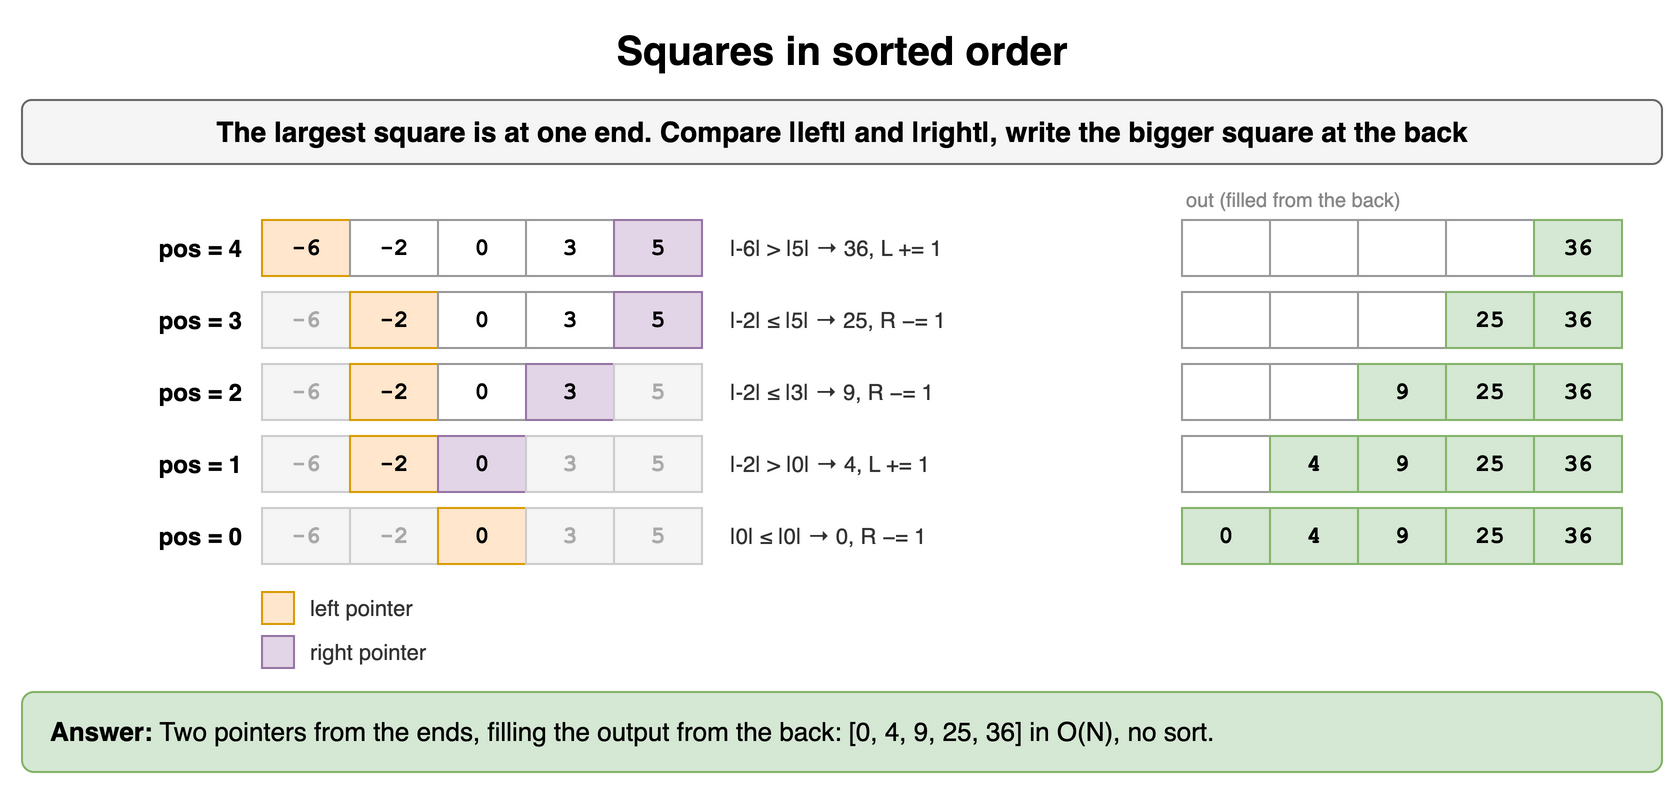

The diagram above was exported from draw.io. Its source (the exported page's mxGraphModel, read from the mxfile embedded in the PNG):
<mxGraphModel dx="900" dy="402" grid="1" gridSize="10" guides="1" tooltips="1" connect="1" arrows="1" fold="1" page="1" pageScale="1" pageWidth="900" pageHeight="402" math="0" shadow="0">
  <root>
    <mxCell id="0" />
    <mxCell id="1" parent="0" />
    <mxCell id="q111" value="Squares in sorted order" style="text;html=1;align=center;verticalAlign=middle;whiteSpace=wrap;fontSize=20;fontStyle=1;" vertex="1" parent="1">
      <mxGeometry x="40" y="10" width="820" height="30" as="geometry" />
    </mxCell>
    <mxCell id="q112" value="The largest square is at one end. Compare |left| and |right|, write the bigger square at the back" style="rounded=1;whiteSpace=wrap;html=1;fillColor=#f5f5f5;strokeColor=#666666;fontStyle=1;fontSize=14;" vertex="1" parent="1">
      <mxGeometry x="40" y="50" width="820" height="32" as="geometry" />
    </mxCell>
    <mxCell id="q113" value="-6" style="rounded=0;whiteSpace=wrap;html=1;fontFamily=Courier New;fontStyle=1;fontSize=13;fillColor=#ffe6cc;strokeColor=#d79b00;fontSize=12;" vertex="1" parent="1">
      <mxGeometry x="160" y="110" width="44" height="28" as="geometry" />
    </mxCell>
    <mxCell id="q114" value="-2" style="rounded=0;whiteSpace=wrap;html=1;fontFamily=Courier New;fontStyle=1;fontSize=13;fillColor=#ffffff;strokeColor=#999999;fontSize=12;" vertex="1" parent="1">
      <mxGeometry x="204" y="110" width="44" height="28" as="geometry" />
    </mxCell>
    <mxCell id="q115" value="0" style="rounded=0;whiteSpace=wrap;html=1;fontFamily=Courier New;fontStyle=1;fontSize=13;fillColor=#ffffff;strokeColor=#999999;fontSize=12;" vertex="1" parent="1">
      <mxGeometry x="248" y="110" width="44" height="28" as="geometry" />
    </mxCell>
    <mxCell id="q116" value="3" style="rounded=0;whiteSpace=wrap;html=1;fontFamily=Courier New;fontStyle=1;fontSize=13;fillColor=#ffffff;strokeColor=#999999;fontSize=12;" vertex="1" parent="1">
      <mxGeometry x="292" y="110" width="44" height="28" as="geometry" />
    </mxCell>
    <mxCell id="q117" value="5" style="rounded=0;whiteSpace=wrap;html=1;fontFamily=Courier New;fontStyle=1;fontSize=13;fillColor=#e1d5e7;strokeColor=#9673a6;fontSize=12;" vertex="1" parent="1">
      <mxGeometry x="336" y="110" width="44" height="28" as="geometry" />
    </mxCell>
    <mxCell id="q118" value="pos = 4" style="text;html=1;whiteSpace=wrap;fontSize=11;align=right;verticalAlign=middle;fontStyle=1;fontSize=12;" vertex="1" parent="1">
      <mxGeometry x="42" y="110" width="110" height="28" as="geometry" />
    </mxCell>
    <mxCell id="q119" value="|-6| &gt; |5| → 36, L += 1" style="text;html=1;whiteSpace=wrap;fontSize=11;align=left;verticalAlign=middle;fontSize=11;fontColor=#333333;" vertex="1" parent="1">
      <mxGeometry x="392" y="110" width="220" height="28" as="geometry" />
    </mxCell>
    <mxCell id="q1110" value="" style="rounded=0;whiteSpace=wrap;html=1;fontFamily=Courier New;fontStyle=1;fontSize=13;fillColor=#ffffff;strokeColor=#999999;fontSize=12;" vertex="1" parent="1">
      <mxGeometry x="620" y="110" width="44" height="28" as="geometry" />
    </mxCell>
    <mxCell id="q1111" value="" style="rounded=0;whiteSpace=wrap;html=1;fontFamily=Courier New;fontStyle=1;fontSize=13;fillColor=#ffffff;strokeColor=#999999;fontSize=12;" vertex="1" parent="1">
      <mxGeometry x="664" y="110" width="44" height="28" as="geometry" />
    </mxCell>
    <mxCell id="q1112" value="" style="rounded=0;whiteSpace=wrap;html=1;fontFamily=Courier New;fontStyle=1;fontSize=13;fillColor=#ffffff;strokeColor=#999999;fontSize=12;" vertex="1" parent="1">
      <mxGeometry x="708" y="110" width="44" height="28" as="geometry" />
    </mxCell>
    <mxCell id="q1113" value="" style="rounded=0;whiteSpace=wrap;html=1;fontFamily=Courier New;fontStyle=1;fontSize=13;fillColor=#ffffff;strokeColor=#999999;fontSize=12;" vertex="1" parent="1">
      <mxGeometry x="752" y="110" width="44" height="28" as="geometry" />
    </mxCell>
    <mxCell id="q1114" value="36" style="rounded=0;whiteSpace=wrap;html=1;fontFamily=Courier New;fontStyle=1;fontSize=13;fillColor=#d5e8d4;strokeColor=#82b366;fontSize=12;" vertex="1" parent="1">
      <mxGeometry x="796" y="110" width="44" height="28" as="geometry" />
    </mxCell>
    <mxCell id="q1115" value="-6" style="rounded=0;whiteSpace=wrap;html=1;fontFamily=Courier New;fontStyle=1;fontSize=13;fillColor=#f5f5f5;strokeColor=#cccccc;fontSize=12;fontColor=#aaaaaa;" vertex="1" parent="1">
      <mxGeometry x="160" y="146" width="44" height="28" as="geometry" />
    </mxCell>
    <mxCell id="q1116" value="-2" style="rounded=0;whiteSpace=wrap;html=1;fontFamily=Courier New;fontStyle=1;fontSize=13;fillColor=#ffe6cc;strokeColor=#d79b00;fontSize=12;" vertex="1" parent="1">
      <mxGeometry x="204" y="146" width="44" height="28" as="geometry" />
    </mxCell>
    <mxCell id="q1117" value="0" style="rounded=0;whiteSpace=wrap;html=1;fontFamily=Courier New;fontStyle=1;fontSize=13;fillColor=#ffffff;strokeColor=#999999;fontSize=12;" vertex="1" parent="1">
      <mxGeometry x="248" y="146" width="44" height="28" as="geometry" />
    </mxCell>
    <mxCell id="q1118" value="3" style="rounded=0;whiteSpace=wrap;html=1;fontFamily=Courier New;fontStyle=1;fontSize=13;fillColor=#ffffff;strokeColor=#999999;fontSize=12;" vertex="1" parent="1">
      <mxGeometry x="292" y="146" width="44" height="28" as="geometry" />
    </mxCell>
    <mxCell id="q1119" value="5" style="rounded=0;whiteSpace=wrap;html=1;fontFamily=Courier New;fontStyle=1;fontSize=13;fillColor=#e1d5e7;strokeColor=#9673a6;fontSize=12;" vertex="1" parent="1">
      <mxGeometry x="336" y="146" width="44" height="28" as="geometry" />
    </mxCell>
    <mxCell id="q1120" value="pos = 3" style="text;html=1;whiteSpace=wrap;fontSize=11;align=right;verticalAlign=middle;fontStyle=1;fontSize=12;" vertex="1" parent="1">
      <mxGeometry x="42" y="146" width="110" height="28" as="geometry" />
    </mxCell>
    <mxCell id="q1121" value="|-2| ≤ |5| → 25, R −= 1" style="text;html=1;whiteSpace=wrap;fontSize=11;align=left;verticalAlign=middle;fontSize=11;fontColor=#333333;" vertex="1" parent="1">
      <mxGeometry x="392" y="146" width="220" height="28" as="geometry" />
    </mxCell>
    <mxCell id="q1122" value="" style="rounded=0;whiteSpace=wrap;html=1;fontFamily=Courier New;fontStyle=1;fontSize=13;fillColor=#ffffff;strokeColor=#999999;fontSize=12;" vertex="1" parent="1">
      <mxGeometry x="620" y="146" width="44" height="28" as="geometry" />
    </mxCell>
    <mxCell id="q1123" value="" style="rounded=0;whiteSpace=wrap;html=1;fontFamily=Courier New;fontStyle=1;fontSize=13;fillColor=#ffffff;strokeColor=#999999;fontSize=12;" vertex="1" parent="1">
      <mxGeometry x="664" y="146" width="44" height="28" as="geometry" />
    </mxCell>
    <mxCell id="q1124" value="" style="rounded=0;whiteSpace=wrap;html=1;fontFamily=Courier New;fontStyle=1;fontSize=13;fillColor=#ffffff;strokeColor=#999999;fontSize=12;" vertex="1" parent="1">
      <mxGeometry x="708" y="146" width="44" height="28" as="geometry" />
    </mxCell>
    <mxCell id="q1125" value="25" style="rounded=0;whiteSpace=wrap;html=1;fontFamily=Courier New;fontStyle=1;fontSize=13;fillColor=#d5e8d4;strokeColor=#82b366;fontSize=12;" vertex="1" parent="1">
      <mxGeometry x="752" y="146" width="44" height="28" as="geometry" />
    </mxCell>
    <mxCell id="q1126" value="36" style="rounded=0;whiteSpace=wrap;html=1;fontFamily=Courier New;fontStyle=1;fontSize=13;fillColor=#d5e8d4;strokeColor=#82b366;fontSize=12;" vertex="1" parent="1">
      <mxGeometry x="796" y="146" width="44" height="28" as="geometry" />
    </mxCell>
    <mxCell id="q1127" value="-6" style="rounded=0;whiteSpace=wrap;html=1;fontFamily=Courier New;fontStyle=1;fontSize=13;fillColor=#f5f5f5;strokeColor=#cccccc;fontSize=12;fontColor=#aaaaaa;" vertex="1" parent="1">
      <mxGeometry x="160" y="182" width="44" height="28" as="geometry" />
    </mxCell>
    <mxCell id="q1128" value="-2" style="rounded=0;whiteSpace=wrap;html=1;fontFamily=Courier New;fontStyle=1;fontSize=13;fillColor=#ffe6cc;strokeColor=#d79b00;fontSize=12;" vertex="1" parent="1">
      <mxGeometry x="204" y="182" width="44" height="28" as="geometry" />
    </mxCell>
    <mxCell id="q1129" value="0" style="rounded=0;whiteSpace=wrap;html=1;fontFamily=Courier New;fontStyle=1;fontSize=13;fillColor=#ffffff;strokeColor=#999999;fontSize=12;" vertex="1" parent="1">
      <mxGeometry x="248" y="182" width="44" height="28" as="geometry" />
    </mxCell>
    <mxCell id="q1130" value="3" style="rounded=0;whiteSpace=wrap;html=1;fontFamily=Courier New;fontStyle=1;fontSize=13;fillColor=#e1d5e7;strokeColor=#9673a6;fontSize=12;" vertex="1" parent="1">
      <mxGeometry x="292" y="182" width="44" height="28" as="geometry" />
    </mxCell>
    <mxCell id="q1131" value="5" style="rounded=0;whiteSpace=wrap;html=1;fontFamily=Courier New;fontStyle=1;fontSize=13;fillColor=#f5f5f5;strokeColor=#cccccc;fontSize=12;fontColor=#aaaaaa;" vertex="1" parent="1">
      <mxGeometry x="336" y="182" width="44" height="28" as="geometry" />
    </mxCell>
    <mxCell id="q1132" value="pos = 2" style="text;html=1;whiteSpace=wrap;fontSize=11;align=right;verticalAlign=middle;fontStyle=1;fontSize=12;" vertex="1" parent="1">
      <mxGeometry x="42" y="182" width="110" height="28" as="geometry" />
    </mxCell>
    <mxCell id="q1133" value="|-2| ≤ |3| → 9, R −= 1" style="text;html=1;whiteSpace=wrap;fontSize=11;align=left;verticalAlign=middle;fontSize=11;fontColor=#333333;" vertex="1" parent="1">
      <mxGeometry x="392" y="182" width="220" height="28" as="geometry" />
    </mxCell>
    <mxCell id="q1134" value="" style="rounded=0;whiteSpace=wrap;html=1;fontFamily=Courier New;fontStyle=1;fontSize=13;fillColor=#ffffff;strokeColor=#999999;fontSize=12;" vertex="1" parent="1">
      <mxGeometry x="620" y="182" width="44" height="28" as="geometry" />
    </mxCell>
    <mxCell id="q1135" value="" style="rounded=0;whiteSpace=wrap;html=1;fontFamily=Courier New;fontStyle=1;fontSize=13;fillColor=#ffffff;strokeColor=#999999;fontSize=12;" vertex="1" parent="1">
      <mxGeometry x="664" y="182" width="44" height="28" as="geometry" />
    </mxCell>
    <mxCell id="q1136" value="9" style="rounded=0;whiteSpace=wrap;html=1;fontFamily=Courier New;fontStyle=1;fontSize=13;fillColor=#d5e8d4;strokeColor=#82b366;fontSize=12;" vertex="1" parent="1">
      <mxGeometry x="708" y="182" width="44" height="28" as="geometry" />
    </mxCell>
    <mxCell id="q1137" value="25" style="rounded=0;whiteSpace=wrap;html=1;fontFamily=Courier New;fontStyle=1;fontSize=13;fillColor=#d5e8d4;strokeColor=#82b366;fontSize=12;" vertex="1" parent="1">
      <mxGeometry x="752" y="182" width="44" height="28" as="geometry" />
    </mxCell>
    <mxCell id="q1138" value="36" style="rounded=0;whiteSpace=wrap;html=1;fontFamily=Courier New;fontStyle=1;fontSize=13;fillColor=#d5e8d4;strokeColor=#82b366;fontSize=12;" vertex="1" parent="1">
      <mxGeometry x="796" y="182" width="44" height="28" as="geometry" />
    </mxCell>
    <mxCell id="q1139" value="-6" style="rounded=0;whiteSpace=wrap;html=1;fontFamily=Courier New;fontStyle=1;fontSize=13;fillColor=#f5f5f5;strokeColor=#cccccc;fontSize=12;fontColor=#aaaaaa;" vertex="1" parent="1">
      <mxGeometry x="160" y="218" width="44" height="28" as="geometry" />
    </mxCell>
    <mxCell id="q1140" value="-2" style="rounded=0;whiteSpace=wrap;html=1;fontFamily=Courier New;fontStyle=1;fontSize=13;fillColor=#ffe6cc;strokeColor=#d79b00;fontSize=12;" vertex="1" parent="1">
      <mxGeometry x="204" y="218" width="44" height="28" as="geometry" />
    </mxCell>
    <mxCell id="q1141" value="0" style="rounded=0;whiteSpace=wrap;html=1;fontFamily=Courier New;fontStyle=1;fontSize=13;fillColor=#e1d5e7;strokeColor=#9673a6;fontSize=12;" vertex="1" parent="1">
      <mxGeometry x="248" y="218" width="44" height="28" as="geometry" />
    </mxCell>
    <mxCell id="q1142" value="3" style="rounded=0;whiteSpace=wrap;html=1;fontFamily=Courier New;fontStyle=1;fontSize=13;fillColor=#f5f5f5;strokeColor=#cccccc;fontSize=12;fontColor=#aaaaaa;" vertex="1" parent="1">
      <mxGeometry x="292" y="218" width="44" height="28" as="geometry" />
    </mxCell>
    <mxCell id="q1143" value="5" style="rounded=0;whiteSpace=wrap;html=1;fontFamily=Courier New;fontStyle=1;fontSize=13;fillColor=#f5f5f5;strokeColor=#cccccc;fontSize=12;fontColor=#aaaaaa;" vertex="1" parent="1">
      <mxGeometry x="336" y="218" width="44" height="28" as="geometry" />
    </mxCell>
    <mxCell id="q1144" value="pos = 1" style="text;html=1;whiteSpace=wrap;fontSize=11;align=right;verticalAlign=middle;fontStyle=1;fontSize=12;" vertex="1" parent="1">
      <mxGeometry x="42" y="218" width="110" height="28" as="geometry" />
    </mxCell>
    <mxCell id="q1145" value="|-2| &gt; |0| → 4, L += 1" style="text;html=1;whiteSpace=wrap;fontSize=11;align=left;verticalAlign=middle;fontSize=11;fontColor=#333333;" vertex="1" parent="1">
      <mxGeometry x="392" y="218" width="220" height="28" as="geometry" />
    </mxCell>
    <mxCell id="q1146" value="" style="rounded=0;whiteSpace=wrap;html=1;fontFamily=Courier New;fontStyle=1;fontSize=13;fillColor=#ffffff;strokeColor=#999999;fontSize=12;" vertex="1" parent="1">
      <mxGeometry x="620" y="218" width="44" height="28" as="geometry" />
    </mxCell>
    <mxCell id="q1147" value="4" style="rounded=0;whiteSpace=wrap;html=1;fontFamily=Courier New;fontStyle=1;fontSize=13;fillColor=#d5e8d4;strokeColor=#82b366;fontSize=12;" vertex="1" parent="1">
      <mxGeometry x="664" y="218" width="44" height="28" as="geometry" />
    </mxCell>
    <mxCell id="q1148" value="9" style="rounded=0;whiteSpace=wrap;html=1;fontFamily=Courier New;fontStyle=1;fontSize=13;fillColor=#d5e8d4;strokeColor=#82b366;fontSize=12;" vertex="1" parent="1">
      <mxGeometry x="708" y="218" width="44" height="28" as="geometry" />
    </mxCell>
    <mxCell id="q1149" value="25" style="rounded=0;whiteSpace=wrap;html=1;fontFamily=Courier New;fontStyle=1;fontSize=13;fillColor=#d5e8d4;strokeColor=#82b366;fontSize=12;" vertex="1" parent="1">
      <mxGeometry x="752" y="218" width="44" height="28" as="geometry" />
    </mxCell>
    <mxCell id="q1150" value="36" style="rounded=0;whiteSpace=wrap;html=1;fontFamily=Courier New;fontStyle=1;fontSize=13;fillColor=#d5e8d4;strokeColor=#82b366;fontSize=12;" vertex="1" parent="1">
      <mxGeometry x="796" y="218" width="44" height="28" as="geometry" />
    </mxCell>
    <mxCell id="q1151" value="-6" style="rounded=0;whiteSpace=wrap;html=1;fontFamily=Courier New;fontStyle=1;fontSize=13;fillColor=#f5f5f5;strokeColor=#cccccc;fontSize=12;fontColor=#aaaaaa;" vertex="1" parent="1">
      <mxGeometry x="160" y="254" width="44" height="28" as="geometry" />
    </mxCell>
    <mxCell id="q1152" value="-2" style="rounded=0;whiteSpace=wrap;html=1;fontFamily=Courier New;fontStyle=1;fontSize=13;fillColor=#f5f5f5;strokeColor=#cccccc;fontSize=12;fontColor=#aaaaaa;" vertex="1" parent="1">
      <mxGeometry x="204" y="254" width="44" height="28" as="geometry" />
    </mxCell>
    <mxCell id="q1153" value="0" style="rounded=0;whiteSpace=wrap;html=1;fontFamily=Courier New;fontStyle=1;fontSize=13;fillColor=#ffe6cc;strokeColor=#d79b00;fontSize=12;" vertex="1" parent="1">
      <mxGeometry x="248" y="254" width="44" height="28" as="geometry" />
    </mxCell>
    <mxCell id="q1154" value="3" style="rounded=0;whiteSpace=wrap;html=1;fontFamily=Courier New;fontStyle=1;fontSize=13;fillColor=#f5f5f5;strokeColor=#cccccc;fontSize=12;fontColor=#aaaaaa;" vertex="1" parent="1">
      <mxGeometry x="292" y="254" width="44" height="28" as="geometry" />
    </mxCell>
    <mxCell id="q1155" value="5" style="rounded=0;whiteSpace=wrap;html=1;fontFamily=Courier New;fontStyle=1;fontSize=13;fillColor=#f5f5f5;strokeColor=#cccccc;fontSize=12;fontColor=#aaaaaa;" vertex="1" parent="1">
      <mxGeometry x="336" y="254" width="44" height="28" as="geometry" />
    </mxCell>
    <mxCell id="q1156" value="pos = 0" style="text;html=1;whiteSpace=wrap;fontSize=11;align=right;verticalAlign=middle;fontStyle=1;fontSize=12;" vertex="1" parent="1">
      <mxGeometry x="42" y="254" width="110" height="28" as="geometry" />
    </mxCell>
    <mxCell id="q1157" value="|0| ≤ |0| → 0, R −= 1" style="text;html=1;whiteSpace=wrap;fontSize=11;align=left;verticalAlign=middle;fontSize=11;fontColor=#333333;" vertex="1" parent="1">
      <mxGeometry x="392" y="254" width="220" height="28" as="geometry" />
    </mxCell>
    <mxCell id="q1158" value="0" style="rounded=0;whiteSpace=wrap;html=1;fontFamily=Courier New;fontStyle=1;fontSize=13;fillColor=#d5e8d4;strokeColor=#82b366;fontSize=12;" vertex="1" parent="1">
      <mxGeometry x="620" y="254" width="44" height="28" as="geometry" />
    </mxCell>
    <mxCell id="q1159" value="4" style="rounded=0;whiteSpace=wrap;html=1;fontFamily=Courier New;fontStyle=1;fontSize=13;fillColor=#d5e8d4;strokeColor=#82b366;fontSize=12;" vertex="1" parent="1">
      <mxGeometry x="664" y="254" width="44" height="28" as="geometry" />
    </mxCell>
    <mxCell id="q1160" value="9" style="rounded=0;whiteSpace=wrap;html=1;fontFamily=Courier New;fontStyle=1;fontSize=13;fillColor=#d5e8d4;strokeColor=#82b366;fontSize=12;" vertex="1" parent="1">
      <mxGeometry x="708" y="254" width="44" height="28" as="geometry" />
    </mxCell>
    <mxCell id="q1161" value="25" style="rounded=0;whiteSpace=wrap;html=1;fontFamily=Courier New;fontStyle=1;fontSize=13;fillColor=#d5e8d4;strokeColor=#82b366;fontSize=12;" vertex="1" parent="1">
      <mxGeometry x="752" y="254" width="44" height="28" as="geometry" />
    </mxCell>
    <mxCell id="q1162" value="36" style="rounded=0;whiteSpace=wrap;html=1;fontFamily=Courier New;fontStyle=1;fontSize=13;fillColor=#d5e8d4;strokeColor=#82b366;fontSize=12;" vertex="1" parent="1">
      <mxGeometry x="796" y="254" width="44" height="28" as="geometry" />
    </mxCell>
    <mxCell id="q1163" value="out (filled from the back)" style="text;html=1;whiteSpace=wrap;fontSize=11;align=left;verticalAlign=middle;fontSize=10;fontColor=#888888;" vertex="1" parent="1">
      <mxGeometry x="620" y="92" width="220" height="16" as="geometry" />
    </mxCell>
    <mxCell id="q1164" value="" style="rounded=0;html=1;fillColor=#ffe6cc;strokeColor=#d79b00;" vertex="1" parent="1">
      <mxGeometry x="160" y="296" width="16" height="16" as="geometry" />
    </mxCell>
    <mxCell id="q1165" value="left pointer" style="text;html=1;whiteSpace=wrap;fontSize=11;align=left;verticalAlign=middle;fontSize=11;fontColor=#333333;" vertex="1" parent="1">
      <mxGeometry x="182" y="294" width="150" height="20" as="geometry" />
    </mxCell>
    <mxCell id="q1166" value="" style="rounded=0;html=1;fillColor=#e1d5e7;strokeColor=#9673a6;" vertex="1" parent="1">
      <mxGeometry x="160" y="318" width="16" height="16" as="geometry" />
    </mxCell>
    <mxCell id="q1167" value="right pointer" style="text;html=1;whiteSpace=wrap;fontSize=11;align=left;verticalAlign=middle;fontSize=11;fontColor=#333333;" vertex="1" parent="1">
      <mxGeometry x="182" y="316" width="150" height="20" as="geometry" />
    </mxCell>
    <mxCell id="q1168" value="&lt;b&gt;Answer:&lt;/b&gt; Two pointers from the ends, filling the output from the back: [0, 4, 9, 25, 36] in O(N), no sort." style="rounded=1;whiteSpace=wrap;html=1;fillColor=#d5e8d4;strokeColor=#82b366;fontSize=13;align=left;spacingLeft=12;" vertex="1" parent="1">
      <mxGeometry x="40" y="346" width="820" height="40" as="geometry" />
    </mxCell>
  </root>
</mxGraphModel>